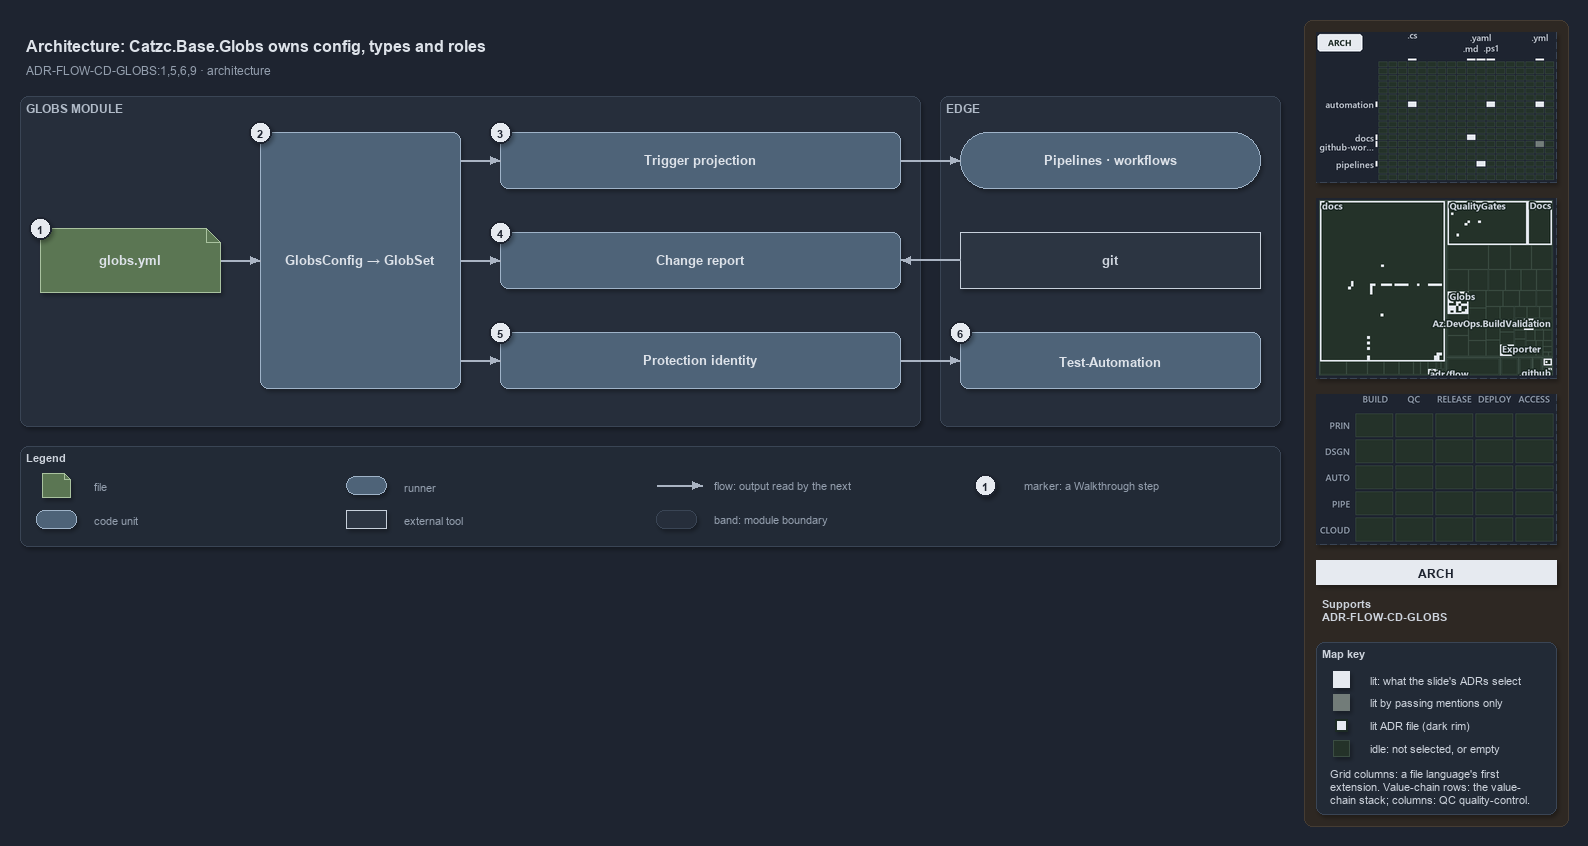

The diagram above was exported from draw.io. Its source (the exported page's mxGraphModel, read from the mxfile embedded in the PNG):
<mxGraphModel dx="1024" dy="768" grid="0" gridSize="10" guides="1" tooltips="1" connect="1" arrows="1" fold="1" page="1" pageScale="1" pageWidth="1572" pageHeight="560" background="#1E2430" math="0" shadow="1">
  <root>
    <mxCell id="0" />
    <mxCell id="1" parent="0" />
    <mxCell id="sidebar-bg" value="" style="rounded=1;arcSize=2;html=1;fillColor=#2E2823;strokeColor=#453C33;shadow=0;" vertex="1" parent="1">
      <mxGeometry x="1304" y="4" width="264" height="806" as="geometry" />
    </mxCell>
    <mxCell id="title" value="Architecture: Catzc.Base.Globs owns config, types and roles" style="text;html=1;align=left;verticalAlign=middle;fontSize=16;fontStyle=1;fontColor=#DDE2E9;" vertex="1" parent="1">
      <mxGeometry x="20" y="14" width="1260" height="30" as="geometry" />
    </mxCell>
    <mxCell id="subtitle" value="ADR-FLOW-CD-GLOBS:1,5,6,9 · architecture" style="text;html=1;align=left;verticalAlign=middle;fontSize=12;fontColor=#949FAE;" vertex="1" parent="1">
      <mxGeometry x="20" y="44" width="1240" height="20" as="geometry" />
    </mxCell>
    <mxCell id="band-module" value="GLOBS MODULE" style="rounded=1;html=1;arcSize=3;fillColor=#262E3B;strokeColor=#3A4555;verticalAlign=top;align=left;spacingLeft=8;fontStyle=1;fontSize=12;fontColor=#B0BAC7;" vertex="1" parent="1">
      <mxGeometry x="20" y="80" width="900" height="330" as="geometry" />
    </mxCell>
    <mxCell id="band-edge" value="EDGE" style="rounded=1;html=1;arcSize=3;fillColor=#262E3B;strokeColor=#3A4555;verticalAlign=top;align=left;spacingLeft=8;fontStyle=1;fontSize=12;fontColor=#B0BAC7;" vertex="1" parent="1">
      <mxGeometry x="940" y="80" width="340" height="330" as="geometry" />
    </mxCell>
    <mxCell id="f-globs" value="&lt;b&gt;globs.yml&lt;/b&gt;" style="shape=note;size=14;whiteSpace=wrap;html=1;fontColor=#DDE2E9;fillColor=#5B7653;strokeColor=#A9C29F;fontSize=13;" vertex="1" parent="1">
      <mxGeometry x="40" y="212" width="180" height="64" as="geometry" />
    </mxCell>
    <mxCell id="c-config" value="&lt;b&gt;GlobsConfig → GlobSet&lt;/b&gt;" style="rounded=1;whiteSpace=wrap;html=1;fontColor=#DDE2E9;arcSize=20;fillColor=#4E6378;strokeColor=#9FB3C8;fontSize=13;" vertex="1" parent="1">
      <mxGeometry x="260" y="116" width="200" height="256" as="geometry" />
    </mxCell>
    <mxCell id="c-role-1" value="&lt;b&gt;Trigger projection&lt;/b&gt;" style="rounded=1;whiteSpace=wrap;html=1;fontColor=#DDE2E9;arcSize=20;fillColor=#4E6378;strokeColor=#9FB3C8;fontSize=13;" vertex="1" parent="1">
      <mxGeometry x="500" y="116" width="400" height="56" as="geometry" />
    </mxCell>
    <mxCell id="c-role-2" value="&lt;b&gt;Change report&lt;/b&gt;" style="rounded=1;whiteSpace=wrap;html=1;fontColor=#DDE2E9;arcSize=20;fillColor=#4E6378;strokeColor=#9FB3C8;fontSize=13;" vertex="1" parent="1">
      <mxGeometry x="500" y="216" width="400" height="56" as="geometry" />
    </mxCell>
    <mxCell id="c-role-3" value="&lt;b&gt;Protection identity&lt;/b&gt;" style="rounded=1;whiteSpace=wrap;html=1;fontColor=#DDE2E9;arcSize=20;fillColor=#4E6378;strokeColor=#9FB3C8;fontSize=13;" vertex="1" parent="1">
      <mxGeometry x="500" y="316" width="400" height="56" as="geometry" />
    </mxCell>
    <mxCell id="r-pipelines" value="&lt;b&gt;Pipelines · workflows&lt;/b&gt;" style="rounded=1;arcSize=50;whiteSpace=wrap;html=1;fontColor=#DDE2E9;fillColor=#4E6378;strokeColor=#9FB3C8;fontSize=13;" vertex="1" parent="1">
      <mxGeometry x="960" y="116" width="300" height="56" as="geometry" />
    </mxCell>
    <mxCell id="x-git" value="&lt;b&gt;git&lt;/b&gt;" style="rounded=0;whiteSpace=wrap;html=1;fillColor=#2C3542;strokeColor=#C7D0DB;fontSize=13;fontColor=#CDD3DC;" vertex="1" parent="1">
      <mxGeometry x="960" y="216" width="300" height="56" as="geometry" />
    </mxCell>
    <mxCell id="c-testauto" value="&lt;b&gt;Test-Automation&lt;/b&gt;" style="rounded=1;whiteSpace=wrap;html=1;fontColor=#DDE2E9;arcSize=20;fillColor=#4E6378;strokeColor=#9FB3C8;fontSize=13;" vertex="1" parent="1">
      <mxGeometry x="960" y="316" width="300" height="56" as="geometry" />
    </mxCell>
    <mxCell id="p-edge-globs-config-a" value="" style="text;html=1;strokeColor=none;fillColor=none;" vertex="1" parent="1">
      <mxGeometry x="220" y="244" width="1" height="1" as="geometry" />
    </mxCell>
    <mxCell id="p-edge-globs-config-b" value="" style="text;html=1;strokeColor=none;fillColor=none;" vertex="1" parent="1">
      <mxGeometry x="260" y="244" width="1" height="1" as="geometry" />
    </mxCell>
    <mxCell id="edge-globs-config" value="" style="edgeStyle=orthogonalEdgeStyle;rounded=1;html=1;fontSize=11;endArrow=block;strokeColor=#AAB4C3;fontColor=#CDD3DC;shadow=0;" edge="1" parent="1" source="p-edge-globs-config-a" target="p-edge-globs-config-b">
      <mxGeometry relative="1" as="geometry" />
    </mxCell>
    <mxCell id="p-edge-config-role-1-a" value="" style="text;html=1;strokeColor=none;fillColor=none;" vertex="1" parent="1">
      <mxGeometry x="460" y="144" width="1" height="1" as="geometry" />
    </mxCell>
    <mxCell id="p-edge-config-role-1-b" value="" style="text;html=1;strokeColor=none;fillColor=none;" vertex="1" parent="1">
      <mxGeometry x="500" y="144" width="1" height="1" as="geometry" />
    </mxCell>
    <mxCell id="edge-config-role-1" value="" style="edgeStyle=orthogonalEdgeStyle;rounded=1;html=1;fontSize=11;endArrow=block;strokeColor=#AAB4C3;fontColor=#CDD3DC;shadow=0;" edge="1" parent="1" source="p-edge-config-role-1-a" target="p-edge-config-role-1-b">
      <mxGeometry relative="1" as="geometry" />
    </mxCell>
    <mxCell id="p-edge-config-role-2-a" value="" style="text;html=1;strokeColor=none;fillColor=none;" vertex="1" parent="1">
      <mxGeometry x="460" y="244" width="1" height="1" as="geometry" />
    </mxCell>
    <mxCell id="p-edge-config-role-2-b" value="" style="text;html=1;strokeColor=none;fillColor=none;" vertex="1" parent="1">
      <mxGeometry x="500" y="244" width="1" height="1" as="geometry" />
    </mxCell>
    <mxCell id="edge-config-role-2" value="" style="edgeStyle=orthogonalEdgeStyle;rounded=1;html=1;fontSize=11;endArrow=block;strokeColor=#AAB4C3;fontColor=#CDD3DC;shadow=0;" edge="1" parent="1" source="p-edge-config-role-2-a" target="p-edge-config-role-2-b">
      <mxGeometry relative="1" as="geometry" />
    </mxCell>
    <mxCell id="p-edge-config-role-3-a" value="" style="text;html=1;strokeColor=none;fillColor=none;" vertex="1" parent="1">
      <mxGeometry x="460" y="344" width="1" height="1" as="geometry" />
    </mxCell>
    <mxCell id="p-edge-config-role-3-b" value="" style="text;html=1;strokeColor=none;fillColor=none;" vertex="1" parent="1">
      <mxGeometry x="500" y="344" width="1" height="1" as="geometry" />
    </mxCell>
    <mxCell id="edge-config-role-3" value="" style="edgeStyle=orthogonalEdgeStyle;rounded=1;html=1;fontSize=11;endArrow=block;strokeColor=#AAB4C3;fontColor=#CDD3DC;shadow=0;" edge="1" parent="1" source="p-edge-config-role-3-a" target="p-edge-config-role-3-b">
      <mxGeometry relative="1" as="geometry" />
    </mxCell>
    <mxCell id="p-edge-trigger-pipelines-a" value="" style="text;html=1;strokeColor=none;fillColor=none;" vertex="1" parent="1">
      <mxGeometry x="900" y="144" width="1" height="1" as="geometry" />
    </mxCell>
    <mxCell id="p-edge-trigger-pipelines-b" value="" style="text;html=1;strokeColor=none;fillColor=none;" vertex="1" parent="1">
      <mxGeometry x="960" y="144" width="1" height="1" as="geometry" />
    </mxCell>
    <mxCell id="edge-trigger-pipelines" value="" style="edgeStyle=orthogonalEdgeStyle;rounded=1;html=1;fontSize=11;endArrow=block;strokeColor=#AAB4C3;fontColor=#CDD3DC;shadow=0;" edge="1" parent="1" source="p-edge-trigger-pipelines-a" target="p-edge-trigger-pipelines-b">
      <mxGeometry relative="1" as="geometry" />
    </mxCell>
    <mxCell id="p-edge-change-git-a" value="" style="text;html=1;strokeColor=none;fillColor=none;" vertex="1" parent="1">
      <mxGeometry x="900" y="244" width="1" height="1" as="geometry" />
    </mxCell>
    <mxCell id="p-edge-change-git-b" value="" style="text;html=1;strokeColor=none;fillColor=none;" vertex="1" parent="1">
      <mxGeometry x="960" y="244" width="1" height="1" as="geometry" />
    </mxCell>
    <mxCell id="edge-change-git" value="" style="edgeStyle=orthogonalEdgeStyle;rounded=1;html=1;fontSize=11;endArrow=block;strokeColor=#AAB4C3;fontColor=#CDD3DC;shadow=0;" edge="1" parent="1" source="p-edge-change-git-b" target="p-edge-change-git-a">
      <mxGeometry relative="1" as="geometry" />
    </mxCell>
    <mxCell id="p-edge-testauto-identity-a" value="" style="text;html=1;strokeColor=none;fillColor=none;" vertex="1" parent="1">
      <mxGeometry x="960" y="344" width="1" height="1" as="geometry" />
    </mxCell>
    <mxCell id="p-edge-testauto-identity-b" value="" style="text;html=1;strokeColor=none;fillColor=none;" vertex="1" parent="1">
      <mxGeometry x="900" y="344" width="1" height="1" as="geometry" />
    </mxCell>
    <mxCell id="edge-testauto-identity" value="" style="edgeStyle=orthogonalEdgeStyle;rounded=1;html=1;fontSize=11;endArrow=block;strokeColor=#AAB4C3;fontColor=#CDD3DC;shadow=0;" edge="1" parent="1" source="p-edge-testauto-identity-b" target="p-edge-testauto-identity-a">
      <mxGeometry relative="1" as="geometry" />
    </mxCell>
    <mxCell id="mark-1" value="1" style="ellipse;html=1;fillColor=#E6EAF0;strokeColor=#1E2430;strokeWidth=2;fontColor=#1E2430;fontStyle=1;fontSize=11;" vertex="1" parent="1">
      <mxGeometry x="29" y="201" width="22" height="22" as="geometry" />
    </mxCell>
    <mxCell id="mark-2" value="2" style="ellipse;html=1;fillColor=#E6EAF0;strokeColor=#1E2430;strokeWidth=2;fontColor=#1E2430;fontStyle=1;fontSize=11;" vertex="1" parent="1">
      <mxGeometry x="249" y="105" width="22" height="22" as="geometry" />
    </mxCell>
    <mxCell id="mark-3" value="3" style="ellipse;html=1;fillColor=#E6EAF0;strokeColor=#1E2430;strokeWidth=2;fontColor=#1E2430;fontStyle=1;fontSize=11;" vertex="1" parent="1">
      <mxGeometry x="489" y="105" width="22" height="22" as="geometry" />
    </mxCell>
    <mxCell id="mark-4" value="4" style="ellipse;html=1;fillColor=#E6EAF0;strokeColor=#1E2430;strokeWidth=2;fontColor=#1E2430;fontStyle=1;fontSize=11;" vertex="1" parent="1">
      <mxGeometry x="489" y="205" width="22" height="22" as="geometry" />
    </mxCell>
    <mxCell id="mark-5" value="5" style="ellipse;html=1;fillColor=#E6EAF0;strokeColor=#1E2430;strokeWidth=2;fontColor=#1E2430;fontStyle=1;fontSize=11;" vertex="1" parent="1">
      <mxGeometry x="489" y="305" width="22" height="22" as="geometry" />
    </mxCell>
    <mxCell id="mark-6" value="6" style="ellipse;html=1;fillColor=#E6EAF0;strokeColor=#1E2430;strokeWidth=2;fontColor=#1E2430;fontStyle=1;fontSize=11;" vertex="1" parent="1">
      <mxGeometry x="949" y="305" width="22" height="22" as="geometry" />
    </mxCell>
    <mxCell id="legend" value="&lt;b&gt;Legend&lt;/b&gt;" style="rounded=1;whiteSpace=wrap;html=1;arcSize=6;fillColor=#222A36;strokeColor=#3A4555;align=left;verticalAlign=top;spacing=8;fontSize=11;fontColor=#CDD3DC;" vertex="1" parent="1">
      <mxGeometry x="20" y="430" width="1260" height="100" as="geometry" />
    </mxCell>
    <mxCell id="legend-1" value="" style="shape=note;size=6;whiteSpace=wrap;html=1;fontColor=#DDE2E9;fillColor=#5B7653;strokeColor=#A9C29F;" vertex="1" parent="1">
      <mxGeometry x="42" y="457" width="28" height="24" as="geometry" />
    </mxCell>
    <mxCell id="legend-1-text" value="file" style="text;html=1;align=left;verticalAlign=middle;fontSize=11;fontColor=#949FAE;" vertex="1" parent="1">
      <mxGeometry x="88" y="459" width="250" height="20" as="geometry" />
    </mxCell>
    <mxCell id="legend-2" value="" style="rounded=1;whiteSpace=wrap;html=1;fontColor=#DDE2E9;arcSize=20;fillColor=#4E6378;strokeColor=#9FB3C8;" vertex="1" parent="1">
      <mxGeometry x="36" y="494" width="40" height="18" as="geometry" />
    </mxCell>
    <mxCell id="legend-2-text" value="code unit" style="text;html=1;align=left;verticalAlign=middle;fontSize=11;fontColor=#949FAE;" vertex="1" parent="1">
      <mxGeometry x="88" y="493" width="250" height="20" as="geometry" />
    </mxCell>
    <mxCell id="legend-3" value="" style="rounded=1;arcSize=50;whiteSpace=wrap;html=1;fontColor=#DDE2E9;fillColor=#4E6378;strokeColor=#9FB3C8;" vertex="1" parent="1">
      <mxGeometry x="346" y="460" width="40" height="18" as="geometry" />
    </mxCell>
    <mxCell id="legend-3-text" value="runner" style="text;html=1;align=left;verticalAlign=middle;fontSize=11;fontColor=#949FAE;" vertex="1" parent="1">
      <mxGeometry x="398" y="459" width="250" height="20" as="geometry" />
    </mxCell>
    <mxCell id="legend-4" value="" style="rounded=0;whiteSpace=wrap;html=1;fillColor=#2C3542;strokeColor=#C7D0DB;fontColor=#CDD3DC;" vertex="1" parent="1">
      <mxGeometry x="346" y="494" width="40" height="18" as="geometry" />
    </mxCell>
    <mxCell id="legend-4-text" value="external tool" style="text;html=1;align=left;verticalAlign=middle;fontSize=11;fontColor=#949FAE;" vertex="1" parent="1">
      <mxGeometry x="398" y="493" width="250" height="20" as="geometry" />
    </mxCell>
    <mxCell id="p-legend-5-a" value="" style="text;html=1;strokeColor=none;fillColor=none;" vertex="1" parent="1">
      <mxGeometry x="656" y="469" width="1" height="1" as="geometry" />
    </mxCell>
    <mxCell id="p-legend-5-b" value="" style="text;html=1;strokeColor=none;fillColor=none;" vertex="1" parent="1">
      <mxGeometry x="702" y="469" width="1" height="1" as="geometry" />
    </mxCell>
    <mxCell id="legend-5" value="" style="edgeStyle=orthogonalEdgeStyle;rounded=1;html=1;fontSize=11;endArrow=block;strokeColor=#AAB4C3;fontColor=#CDD3DC;shadow=0;" edge="1" parent="1" source="p-legend-5-a" target="p-legend-5-b">
      <mxGeometry relative="1" as="geometry" />
    </mxCell>
    <mxCell id="legend-5-text" value="flow: output read by the next" style="text;html=1;align=left;verticalAlign=middle;fontSize=11;fontColor=#949FAE;" vertex="1" parent="1">
      <mxGeometry x="708" y="459" width="250" height="20" as="geometry" />
    </mxCell>
    <mxCell id="legend-6" value="" style="rounded=1;html=1;arcSize=3;fillColor=#262E3B;strokeColor=#3A4555;" vertex="1" parent="1">
      <mxGeometry x="656" y="494" width="40" height="18" as="geometry" />
    </mxCell>
    <mxCell id="legend-6-text" value="band: module boundary" style="text;html=1;align=left;verticalAlign=middle;fontSize=11;fontColor=#949FAE;" vertex="1" parent="1">
      <mxGeometry x="708" y="493" width="250" height="20" as="geometry" />
    </mxCell>
    <mxCell id="legend-7" value="1" style="ellipse;html=1;fillColor=#E6EAF0;strokeColor=#1E2430;strokeWidth=2;fontColor=#1E2430;fontStyle=1;fontSize=11;" vertex="1" parent="1">
      <mxGeometry x="974" y="458" width="22" height="22" as="geometry" />
    </mxCell>
    <mxCell id="legend-7-text" value="marker: a Walkthrough step" style="text;html=1;align=left;verticalAlign=middle;fontSize=11;fontColor=#949FAE;" vertex="1" parent="1">
      <mxGeometry x="1018" y="459" width="250" height="20" as="geometry" />
    </mxCell>
    <mxCell id="minimap-grid" value="" style="shape=image;html=1;imageAspect=0;aspect=fixed;verticalLabelPosition=bottom;strokeColor=#3A4555;dashed=1;fillColor=#222A36;image=data:image/png,(base64 omitted: 12856 chars);" vertex="1" parent="1">
      <mxGeometry x="1316" y="16" width="240" height="150" as="geometry" />
    </mxCell>
    <mxCell id="minimap-tree" value="" style="shape=image;html=1;imageAspect=0;aspect=fixed;verticalLabelPosition=bottom;strokeColor=#3A4555;dashed=1;fillColor=#222A36;image=data:image/png,(base64 omitted: 24644 chars);" vertex="1" parent="1">
      <mxGeometry x="1316" y="182" width="240" height="180" as="geometry" />
    </mxCell>
    <mxCell id="minimap-chain" value="" style="shape=image;html=1;imageAspect=0;aspect=fixed;verticalLabelPosition=bottom;strokeColor=#3A4555;dashed=1;fillColor=#222A36;image=data:image/png,(base64 omitted: 11912 chars);" vertex="1" parent="1">
      <mxGeometry x="1316" y="378" width="240" height="150" as="geometry" />
    </mxCell>
    <mxCell id="lens-badge" value="ARCH" style="rounded=0;whiteSpace=wrap;html=1;align=center;verticalAlign=middle;fontSize=12;fontStyle=1;fontColor=#1E2430;fillColor=#E6EAF0;strokeColor=none;" vertex="1" parent="1">
      <mxGeometry x="1316" y="544" width="240" height="24" as="geometry" />
    </mxCell>
    <mxCell id="supports" value="&lt;b&gt;Supports&lt;/b&gt;&lt;br&gt;ADR-FLOW-CD-GLOBS" style="text;html=1;whiteSpace=wrap;align=left;verticalAlign=top;fontSize=11;fontColor=#CDD3DC;" vertex="1" parent="1">
      <mxGeometry x="1316" y="576" width="240" height="38" as="geometry" />
    </mxCell>
    <mxCell id="mapkey" value="&lt;b&gt;Map key&lt;/b&gt;" style="rounded=1;arcSize=6;whiteSpace=wrap;html=1;align=left;verticalAlign=top;fontSize=11;fontColor=#CDD3DC;fillColor=#222A36;strokeColor=#3A4555;spacingLeft=8;spacingTop=2;" vertex="1" parent="1">
      <mxGeometry x="1316" y="626" width="240" height="172" as="geometry" />
    </mxCell>
    <mxCell id="mapkey-lit" value="" style="rounded=0;html=1;fillColor=#E6EAF0;strokeColor=#E6EAF0;" vertex="1" parent="1">
      <mxGeometry x="1333.0" y="655.0" width="16" height="16" as="geometry" />
    </mxCell>
    <mxCell id="mapkey-lit-text" value="lit: what the slide's ADRs select" style="text;html=1;align=left;verticalAlign=middle;fontSize=11;fontColor=#CDD3DC;" vertex="1" parent="1">
      <mxGeometry x="1364" y="653" width="184" height="20" as="geometry" />
    </mxCell>
    <mxCell id="mapkey-touched" value="" style="rounded=0;html=1;fillColor=#727C79;strokeColor=#727C79;" vertex="1" parent="1">
      <mxGeometry x="1333.0" y="678.0" width="16" height="16" as="geometry" />
    </mxCell>
    <mxCell id="mapkey-touched-text" value="lit by passing mentions only" style="text;html=1;align=left;verticalAlign=middle;fontSize=11;fontColor=#CDD3DC;" vertex="1" parent="1">
      <mxGeometry x="1364" y="676" width="184" height="20" as="geometry" />
    </mxCell>
    <mxCell id="mapkey-adr" value="" style="rounded=0;html=1;fillColor=#E6EAF0;strokeColor=#1C2A24;strokeWidth=2;" vertex="1" parent="1">
      <mxGeometry x="1335.0" y="703.0" width="12" height="12" as="geometry" />
    </mxCell>
    <mxCell id="mapkey-adr-text" value="lit ADR file (dark rim)" style="text;html=1;align=left;verticalAlign=middle;fontSize=11;fontColor=#CDD3DC;" vertex="1" parent="1">
      <mxGeometry x="1364" y="699" width="184" height="20" as="geometry" />
    </mxCell>
    <mxCell id="mapkey-idle" value="" style="rounded=0;html=1;fillColor=#243229;strokeColor=#3B4D43;" vertex="1" parent="1">
      <mxGeometry x="1333.0" y="724.0" width="16" height="16" as="geometry" />
    </mxCell>
    <mxCell id="mapkey-idle-text" value="idle: not selected, or empty" style="text;html=1;align=left;verticalAlign=middle;fontSize=11;fontColor=#CDD3DC;" vertex="1" parent="1">
      <mxGeometry x="1364" y="722" width="184" height="20" as="geometry" />
    </mxCell>
    <mxCell id="mapkey-codes" value="Grid columns: a file language's first&lt;br&gt;extension. Value-chain rows: the value-&lt;br&gt;chain stack; columns: QC quality-control." style="text;html=1;align=left;verticalAlign=top;whiteSpace=wrap;fontSize=11;fontColor=#CDD3DC;" vertex="1" parent="1">
      <mxGeometry x="1324" y="746" width="224" height="46" as="geometry" />
    </mxCell>
  </root>
</mxGraphModel>